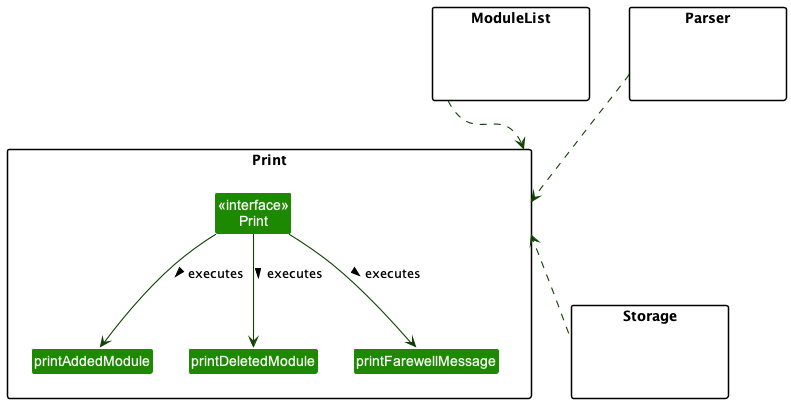

The diagram above was rendered by PlantUML. Its source (embedded in the PNG):
@startuml
!include style.puml
skinparam arrowThickness 1.1
skinparam arrowColor UI_COLOR_T4
skinparam classBackgroundColor UI_COLOR

package Print {

Class printAddedModule
Class printDeletedModule
Class printFarewellMessage
Class "<<interface>>\nPrint" as PrintInterface
}

package ModuleList{
Class HiddenModel #FFFFFF
}

package Storage{
Class HiddenModel #FFFFFF
}

package Parser{
Class HiddenModel #FFFFFF
}


PrintInterface --> printDeletedModule : executes >
PrintInterface --> printAddedModule : executes >
PrintInterface --> printFarewellMessage : executes >

ModuleList ..> Print
Parser ..> Print
Storage .up.> Print

@enduml